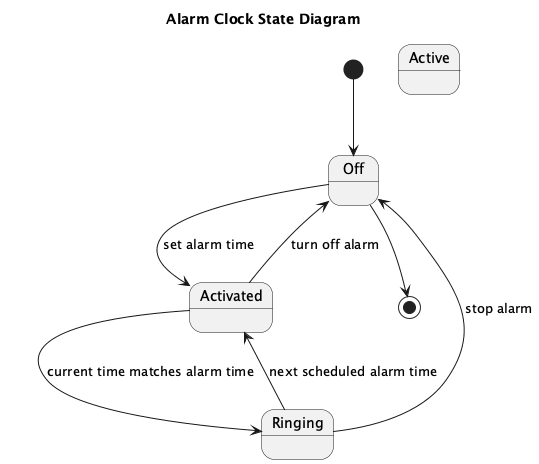

The diagram above was rendered by PlantUML. Its source (embedded in the PNG):
@startuml
title Alarm Clock State Diagram

[*] --> Off
state "Off" as Off
state "Activated" as Activated
state "Ringing" as Ringing
state "Active" as Active

Off --> [*]
Off --> Activated : set alarm time

Activated --> Off : turn off alarm
Activated --> Ringing : current time matches alarm time

Ringing --> Off : stop alarm
Ringing --> Activated : next scheduled alarm time

@enduml